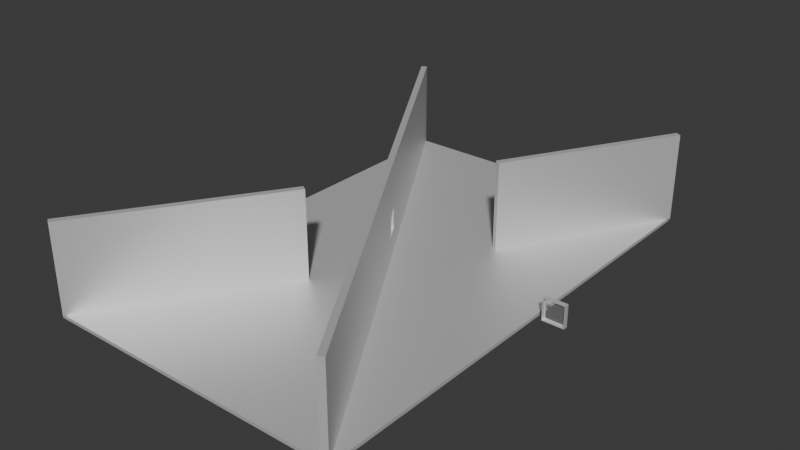 # Source: teste_export_2025.blend  (saved by Blender 4.5.90; exported with 4.5.12 LTS)
import bpy
from mathutils import Matrix  # noqa: F401  (used for matrix-valued properties, if any)

bpy.ops.wm.read_factory_settings(use_empty=True)
scene = bpy.context.scene
scene.name = 'Scene'

# ---- collections
col_collection = bpy.data.collections.new('Collection'); scene.collection.children.link(col_collection)
col_ifcproject_0001 = bpy.data.collections.new('IfcProject/0001'); scene.collection.children.link(col_ifcproject_0001)
col_ifcbuildingstorey_n_vel_1 = bpy.data.collections.new('IfcBuildingStorey/Nível 1'); col_ifcproject_0001.children.link(col_ifcbuildingstorey_n_vel_1)
col_ifcsite_default = bpy.data.collections.new('IfcSite/Default'); col_ifcproject_0001.children.link(col_ifcsite_default)
col_ifcbuildingstorey_n_vel_2 = bpy.data.collections.new('IfcBuildingStorey/Nível 2'); col_ifcproject_0001.children.link(col_ifcbuildingstorey_n_vel_2)
col_ifcbuilding_unnamed = bpy.data.collections.new('IfcBuilding/Unnamed'); col_ifcproject_0001.children.link(col_ifcbuilding_unnamed)
col_ifctypeproduct = bpy.data.collections.new('IfcTypeProduct'); col_ifcproject_0001.children.link(col_ifctypeproduct)

# ---- materials (node trees are filled in below, after node groups)
mat_unidades_de_alvenaria_de_concreto = bpy.data.materials.new('Unidades de alvenaria de concreto')
mat_unidades_de_alvenaria_de_concreto.diffuse_color = (0.7098, 0.7098, 0.7098, 1.0)
mat_placa_de_gesso_de_parede = bpy.data.materials.new('Placa de gesso de parede')
mat_placa_de_gesso_de_parede.diffuse_color = (0.9765, 0.9765, 0.9765, 1.0)
mat_material_pr__definido_de_piso = bpy.data.materials.new('Material pré-definido de piso')
mat_material_pr__definido_de_piso.diffuse_color = (0.498, 0.498, 0.498, 1.0)
mat_vidro = bpy.data.materials.new('Vidro')
mat_vidro.surface_render_method = 'BLENDED'
mat_vidro.blend_method = 'BLEND'
mat_vidro.diffuse_color = (0.0, 0.502, 0.7529, 0.1)
mat_caixilho = bpy.data.materials.new('Caixilho')
mat_caixilho.diffuse_color = (0.8784, 0.698, 0.4941, 1.0)

# ---- material node trees
mat_unidades_de_alvenaria_de_concreto.use_nodes = True; mat_unidades_de_alvenaria_de_concreto.node_tree.nodes.clear()
_N = mat_unidades_de_alvenaria_de_concreto.node_tree.nodes; _L = mat_unidades_de_alvenaria_de_concreto.node_tree.links
n0 = _N.new('ShaderNodeOutputMaterial'); n0.name = 'Material Output'; n0.location = (300, 300)
n1 = _N.new('ShaderNodeBsdfPrincipled'); n1.name = 'Principled BSDF'; n1.location = (10, 300)
n1.inputs[1].default_value = 0.5
_L.new(n1.outputs[0], n0.inputs[0])
n0.is_active_output = True
mat_placa_de_gesso_de_parede.use_nodes = True; mat_placa_de_gesso_de_parede.node_tree.nodes.clear()
_N = mat_placa_de_gesso_de_parede.node_tree.nodes; _L = mat_placa_de_gesso_de_parede.node_tree.links
n0 = _N.new('ShaderNodeOutputMaterial'); n0.name = 'Material Output'; n0.location = (300, 300)
n1 = _N.new('ShaderNodeBsdfPrincipled'); n1.name = 'Principled BSDF'; n1.location = (10, 300)
n1.inputs[1].default_value = 0.5
_L.new(n1.outputs[0], n0.inputs[0])
n0.is_active_output = True
mat_material_pr__definido_de_piso.use_nodes = True; mat_material_pr__definido_de_piso.node_tree.nodes.clear()
_N = mat_material_pr__definido_de_piso.node_tree.nodes; _L = mat_material_pr__definido_de_piso.node_tree.links
n0 = _N.new('ShaderNodeOutputMaterial'); n0.name = 'Material Output'; n0.location = (300, 300)
n1 = _N.new('ShaderNodeBsdfPrincipled'); n1.name = 'Principled BSDF'; n1.location = (10, 300)
n1.inputs[1].default_value = 0.5
_L.new(n1.outputs[0], n0.inputs[0])
n0.is_active_output = True
mat_vidro.use_nodes = True; mat_vidro.node_tree.nodes.clear()
_N = mat_vidro.node_tree.nodes; _L = mat_vidro.node_tree.links
n0 = _N.new('ShaderNodeOutputMaterial'); n0.name = 'Material Output'; n0.location = (300, 300)
n1 = _N.new('ShaderNodeBsdfPrincipled'); n1.name = 'Principled BSDF'; n1.location = (10, 300)
n1.inputs[1].default_value = 0.5
n1.inputs[4].default_value = 0.1
_L.new(n1.outputs[0], n0.inputs[0])
n0.is_active_output = True
mat_caixilho.use_nodes = True; mat_caixilho.node_tree.nodes.clear()
_N = mat_caixilho.node_tree.nodes; _L = mat_caixilho.node_tree.links
n0 = _N.new('ShaderNodeOutputMaterial'); n0.name = 'Material Output'; n0.location = (300, 300)
n1 = _N.new('ShaderNodeBsdfPrincipled'); n1.name = 'Principled BSDF'; n1.location = (10, 300)
n1.inputs[1].default_value = 0.5
_L.new(n1.outputs[0], n0.inputs[0])
n0.is_active_output = True

# ---- world
world_world = bpy.data.worlds.new('World'); scene.world = world_world
world_world.use_nodes = True; world_world.node_tree.nodes.clear()
_N = world_world.node_tree.nodes; _L = world_world.node_tree.links
n0 = _N.new('ShaderNodeOutputWorld'); n0.name = 'World Output'; n0.location = (200, 100)
n1 = _N.new('ShaderNodeBackground'); n1.name = 'Background'; n1.location = (-200, 100)
n1.inputs[0].default_value = (0.05088, 0.05088, 0.05088, 1.0)
_L.new(n1.outputs[0], n0.inputs[0])
n0.is_active_output = True
world_world.color = (0.05088, 0.05088, 0.05088)
world_world.sun_shadow_jitter_overblur = 0.0

# ---- meshes
me_26_67 = bpy.data.meshes.new('26/67')
me_26_67.from_pydata([(0.0, -0.1, 0.0), (0.0, 0.1, 0.0), (0.0, 0.1, 4.0), (0.0, -0.1, 4.0), (26.0, -0.1, 0.0), (26.0, 0.1, 0.0), (26.0, 0.1, 4.0), (26.0, -0.1, 4.0), (12.9, -0.1, 1.0), (12.9, 0.1, 1.0), (12.9, 0.1, 2.0), (12.9, -0.1, 2.0), (11.9, 0.1, 2.0), (11.9, -0.1, 2.0), (11.9, 0.1, 1.0), (11.9, -0.1, 1.0), (11.9, 0.1, 1.0), (12.9, 0.1, 1.0), (11.9, 0.1, 2.0), (12.9, 0.1, 2.0)], [], [(1, 0, 3), (2, 1, 3), (7, 4, 5), (7, 5, 6), (4, 0, 1), (4, 1, 5), (2, 3, 7), (6, 2, 7), (9, 8, 11), (10, 9, 11), (10, 11, 13), (12, 10, 13), (12, 13, 15), (14, 12, 15), (14, 15, 8), (9, 14, 8), (13, 3, 0), (15, 13, 0), (4, 11, 8), (4, 7, 11), (7, 3, 13), (7, 13, 11), (0, 4, 8), (0, 8, 15), (1, 2, 18), (1, 18, 16), (17, 19, 5), (19, 6, 5), (18, 2, 6), (19, 18, 6), (17, 5, 1), (16, 17, 1)])
me_26_67.materials.append(mat_unidades_de_alvenaria_de_concreto)
me_26_67.update()
me_26_131 = bpy.data.meshes.new('26/131')
me_26_131.from_pydata([(0.0, -0.0395, 0.0), (0.0, 0.0395, 0.0), (0.0, 0.0395, 4.0), (0.0, -0.0395, 4.0), (26.0, -0.0395, 0.0), (26.0, 0.0395, 0.0), (26.0, 0.0395, 4.0), (26.0, -0.0395, 4.0), (11.9, -0.0395, 1.0), (11.9, 0.0395, 1.0), (11.9, 0.0395, 2.0), (11.9, -0.0395, 2.0), (12.9, 0.0395, 2.0), (12.9, -0.0395, 2.0), (12.9, 0.0395, 1.0), (12.9, -0.0395, 1.0), (11.9, 0.0395, 1.0), (11.9, 0.0395, 2.0), (12.9, 0.0395, 2.0), (12.9, 0.0395, 1.0), (0.0, 0.027, 0.0), (0.0, 0.027, 4.0), (26.0, 0.027, 0.0), (26.0, 0.027, 4.0), (11.9, 0.027, 1.0), (11.9, 0.027, 2.0), (12.9, 0.027, 2.0), (12.9, 0.027, 1.0), (0.0, 0.021, 4.0), (26.0, 0.021, 4.0), (11.9, 0.021, 2.0), (12.9, 0.021, 2.0), (12.9, 0.021, 1.0), (0.0, 0.021, 0.0), (26.0, 0.021, 0.0), (11.9, 0.021, 1.0), (0.0, -0.021, 4.0), (26.0, -0.021, 4.0), (11.9, -0.021, 2.0), (12.9, -0.021, 2.0), (12.9, -0.021, 1.0), (0.0, -0.021, 0.0), (26.0, -0.021, 0.0), (11.9, -0.021, 1.0), (0.0, -0.027, 4.0), (26.0, -0.027, 4.0), (11.9, -0.027, 2.0), (12.9, -0.027, 2.0), (12.9, -0.027, 1.0), (0.0, -0.027, 0.0), (26.0, -0.027, 0.0), (11.9, -0.027, 1.0)], [(26, 27), (25, 26), (27, 24), (24, 25), (22, 23), (21, 23), (20, 22), (20, 21), (32, 35), (31, 32), (30, 31), (35, 30), (33, 34), (34, 29), (28, 29), (33, 28), (40, 43), (39, 40), (38, 39), (43, 38), (41, 42), (42, 37), (36, 37), (41, 36), (48, 51), (47, 48), (46, 47), (51, 46), (49, 50), (50, 45), (44, 45), (49, 44)], [(5, 1, 17, 16, 19, 18, 6), (1, 0, 3, 2), (2, 6, 18, 17, 1), (9, 10, 11, 8), (7, 6, 2, 3), (5, 4, 0, 1), (7, 4, 5, 6), (8, 11, 3, 0, 15), (11, 13, 15, 0, 4, 7, 3), (14, 9, 8, 15), (13, 11, 10, 12), (12, 14, 15, 13)])
me_26_131.materials.append(mat_placa_de_gesso_de_parede)
me_26_131.update()
me_26_238 = bpy.data.meshes.new('26/238')
me_26_238.from_pydata([(-14.16, -11.24, 0.0), (-0.3781, -11.24, 0.0), (-0.3781, 10.81, 0.0), (-14.16, -11.24, -0.15), (-14.16, 10.81, 0.0), (-14.16, 10.81, -0.15), (-0.3781, 10.81, -0.15), (-0.3781, -11.24, -0.15)], [], [(0, 1, 2), (3, 0, 4), (5, 4, 2), (6, 2, 1), (7, 1, 0), (7, 3, 5), (2, 4, 0), (4, 5, 3), (2, 6, 5), (1, 7, 6), (0, 3, 7), (5, 6, 7)])
me_26_238.materials.append(mat_material_pr__definido_de_piso)
me_26_238.update()
me_26_332 = bpy.data.meshes.new('26/332')
me_26_332.from_pydata([(0.063, 0.165, 0.063), (0.937, 0.165, 0.063), (0.937, 0.153, 0.063), (0.063, 0.165, 0.937), (0.063, 0.153, 0.063), (0.063, 0.153, 0.937), (0.937, 0.153, 0.937), (0.937, 0.165, 0.937), (0.019, 0.137, 0.981), (0.063, 0.137, 0.937), (0.937, 0.137, 0.937), (0.937, 0.181, 0.937), (0.063, 0.181, 0.937), (0.019, 0.181, 0.981), (0.981, 0.137, 0.981), (0.981, 0.181, 0.981), (0.063, 0.137, 0.063), (0.063, 0.181, 0.063), (0.937, 0.137, 0.063), (0.019, 0.137, 0.019), (0.019, 0.181, 0.019), (0.937, 0.181, 0.063), (0.981, 0.137, 0.019), (0.981, 0.181, 0.019), (0.0, 0.137, 1.0), (0.019, 0.137, 0.981), (0.981, 0.137, 0.981), (0.981, 0.2, 0.981), (0.019, 0.2, 0.981), (0.0, 0.2, 1.0), (1.0, 0.137, 1.0), (1.0, 0.2, 1.0), (0.0, 0.137, 0.0), (0.0, 0.2, 0.0), (0.981, 0.137, 0.019), (0.019, 0.137, 0.019), (0.019, 0.2, 0.019), (0.981, 0.2, 0.019), (1.0, 0.137, 0.0), (1.0, 0.2, 0.0), (0.0, 0.0, 1.0), (0.032, 0.0, 0.968), (0.968, 0.0, 0.968), (0.968, 0.137, 0.968), (0.032, 0.137, 0.968), (0.0, 0.137, 1.0), (1.0, 0.0, 1.0), (1.0, 0.137, 1.0), (0.032, 0.0, 0.032), (0.032, 0.137, 0.032), (0.968, 0.0, 0.032), (0.0, 0.0, 0.0), (0.0, 0.137, 0.0), (0.968, 0.137, 0.032), (1.0, 0.0, 0.0), (1.0, 0.137, 0.0)], [], [(0, 1, 2), (3, 0, 4), (5, 4, 2), (6, 2, 1), (7, 1, 0), (7, 3, 5), (2, 4, 0), (4, 5, 3), (2, 6, 5), (1, 7, 6), (0, 3, 7), (5, 6, 7), (8, 9, 10), (11, 10, 9), (11, 12, 13), (14, 8, 10), (13, 8, 14), (11, 13, 15), (9, 8, 16), (12, 9, 16), (17, 13, 12), (18, 16, 19), (17, 16, 18), (20, 17, 21), (16, 8, 19), (20, 19, 8), (20, 13, 17), (14, 18, 22), (15, 14, 22), (23, 21, 15), (18, 19, 22), (23, 22, 19), (23, 20, 21), (14, 10, 18), (21, 18, 10), (21, 11, 15), (9, 12, 11), (14, 15, 13), (16, 17, 12), (18, 21, 17), (8, 13, 20), (22, 23, 15), (19, 20, 23), (10, 11, 21), (24, 25, 26), (27, 26, 25), (27, 28, 29), (30, 24, 26), (29, 24, 30), (27, 29, 31), (25, 24, 32), (33, 32, 24), (33, 29, 28), (34, 35, 32), (36, 35, 34), (33, 36, 37), (35, 25, 32), (28, 25, 35), (33, 28, 36), (30, 34, 38), (31, 30, 38), (39, 37, 31), (34, 32, 38), (39, 38, 32), (39, 33, 37), (30, 26, 34), (37, 34, 26), (37, 27, 31), (25, 28, 27), (30, 31, 29), (24, 29, 33), (34, 37, 36), (35, 36, 28), (38, 39, 31), (32, 33, 39), (26, 27, 37), (40, 41, 42), (43, 42, 41), (43, 44, 45), (46, 40, 42), (45, 40, 46), (43, 45, 47), (41, 40, 48), (44, 41, 48), (49, 45, 44), (50, 48, 51), (49, 48, 50), (52, 49, 53), (48, 40, 51), (52, 51, 40), (52, 45, 49), (46, 50, 54), (47, 46, 54), (55, 53, 47), (50, 51, 54), (55, 54, 51), (55, 52, 53), (46, 42, 50), (53, 50, 42), (53, 43, 47), (41, 44, 43), (46, 47, 45), (48, 49, 44), (50, 53, 49), (40, 45, 52), (54, 55, 47), (51, 52, 55), (42, 43, 53)])
me_26_332.polygons.foreach_set('material_index', [0, 0, 0, 0, 0, 0, 0, 0, 0, 0, 0, 0, 1, 1, 1, 1, 1, 1, 1, 1, 1, 1, 1, 1, 1, 1, 1, 1, 1, 1, 1, 1, 1, 1, 1, 1, 1, 1, 1, 1, 1, 1, 1, 1, 1, 1, 1, 1, 1, 1, 1, 1, 1, 1, 1, 1, 1, 1, 1, 1, 1, 1, 1, 1, 1, 1, 1, 1, 1, 1, 1, 1, 1, 1, 1, 1, 1, 1, 1, 1, 1, 1, 1, 1, 1, 1, 1, 1, 1, 1, 1, 1, 1, 1, 1, 1, 1, 1, 1, 1, 1, 1, 1, 1, 1, 1, 1, 1])
me_26_332.materials.append(mat_vidro)
me_26_332.materials.append(mat_caixilho)
me_26_332.update()
me_26_390 = bpy.data.meshes.new('26/390')
me_26_390.from_pydata([(9.5, 0.1, 0.0), (9.5, -0.1, 0.0), (0.0, -0.1, 0.0), (9.5, 0.1, 4.0), (0.0, 0.1, 0.0), (0.0, 0.1, 4.0), (0.0, -0.1, 4.0), (9.5, -0.1, 4.0)], [], [(0, 1, 2), (3, 0, 4), (5, 4, 2), (6, 2, 1), (7, 1, 0), (7, 3, 5), (2, 4, 0), (4, 5, 3), (2, 6, 5), (1, 7, 6), (0, 3, 7), (5, 6, 7)])
me_26_390.materials.append(mat_unidades_de_alvenaria_de_concreto)
me_26_390.update()
me_26_424 = bpy.data.meshes.new('26/424')
me_26_424.from_pydata([(8.492, 0.1, 0.0), (8.492, -0.1, 0.0), (0.0, -0.1, 0.0), (8.492, 0.1, 4.0), (0.0, 0.1, 0.0), (0.0, 0.1, 4.0), (0.0, -0.1, 4.0), (8.492, -0.1, 4.0)], [], [(0, 1, 2), (3, 0, 4), (5, 4, 2), (6, 2, 1), (7, 1, 0), (7, 3, 5), (2, 4, 0), (4, 5, 3), (2, 6, 5), (1, 7, 6), (0, 3, 7), (5, 6, 7)])
me_26_424.materials.append(mat_unidades_de_alvenaria_de_concreto)
me_26_424.update()
me_26_458 = bpy.data.meshes.new('26/458')
me_26_458.from_pydata([(9.5, 0.0395, 0.0), (9.5, -0.0395, 0.0), (1.776e-15, -0.0395, 0.0), (9.5, 0.0395, 4.0), (1.776e-15, 0.0395, 0.0), (1.776e-15, 0.0395, 4.0), (1.776e-15, -0.0395, 4.0), (9.5, -0.0395, 4.0), (9.5, -0.027, 0.0), (1.776e-15, -0.027, 0.0), (9.5, -0.027, 4.0), (1.776e-15, -0.027, 4.0), (1.776e-15, -0.021, 0.0), (9.5, -0.021, 0.0), (9.5, -0.021, 4.0), (1.776e-15, -0.021, 4.0), (1.776e-15, 0.021, 0.0), (9.5, 0.021, 0.0), (9.5, 0.021, 4.0), (1.776e-15, 0.021, 4.0), (1.776e-15, 0.027, 0.0), (9.5, 0.027, 0.0), (9.5, 0.027, 4.0), (1.776e-15, 0.027, 4.0)], [(11, 10), (11, 9), (8, 10), (9, 8), (14, 15), (13, 14), (12, 13), (12, 15), (19, 18), (17, 18), (16, 17), (19, 16), (22, 23), (21, 22), (20, 21), (20, 23)], [(1, 0, 3, 7), (1, 7, 6, 2), (6, 7, 3, 5), (4, 5, 3, 0), (6, 5, 4, 2), (2, 4, 0, 1)])
me_26_458.materials.append(mat_placa_de_gesso_de_parede)
me_26_458.update()
me_26_483 = bpy.data.meshes.new('26/483')
me_26_483.from_pydata([(8.492, 0.0395, 0.0), (8.492, -0.0395, 0.0), (0.0, -0.0395, 0.0), (8.492, 0.0395, 4.0), (0.0, 0.0395, 0.0), (0.0, 0.0395, 4.0), (0.0, -0.0395, 4.0), (8.492, -0.0395, 4.0), (8.492, 0.027, 0.0), (0.0, 0.027, 0.0), (8.492, 0.027, 4.0), (0.0, 0.027, 4.0), (8.492, 0.021, 0.0), (8.492, 0.021, 4.0), (0.0, 0.021, 4.0), (0.0, 0.021, 0.0), (8.492, -0.021, 0.0), (8.492, -0.021, 4.0), (0.0, -0.021, 4.0), (0.0, -0.021, 0.0), (8.492, -0.027, 0.0), (8.492, -0.027, 4.0), (0.0, -0.027, 4.0), (0.0, -0.027, 0.0)], [(11, 10), (11, 9), (8, 10), (9, 8), (14, 15), (13, 14), (12, 13), (12, 15), (18, 19), (18, 17), (16, 17), (19, 16), (22, 23), (21, 22), (20, 21), (20, 23)], [(2, 6, 5, 4), (1, 7, 6, 2), (4, 5, 3, 0), (0, 3, 7, 1), (3, 5, 6, 7), (0, 1, 2, 4)])
me_26_483.materials.append(mat_placa_de_gesso_de_parede)
me_26_483.update()

# ---- objects
ob_ifcproject_0001 = bpy.data.objects.new('IfcProject/0001', None)
ob_ifcbuildingstorey_n_vel_1 = bpy.data.objects.new('IfcBuildingStorey/Nível 1', None)
ob_ifcwall_parede_b_sica_gen_rico___200_mm_325344 = bpy.data.objects.new('IfcWall/Parede básica:Genérico - 200 mm:325344', me_26_67)
ob_ifccovering_parede_b_sica_interior___79_mm_divis_ria__1_hr__3 = bpy.data.objects.new('IfcCovering/Parede básica:Interior - 79 mm Divisória (1-hr):3', me_26_131)
ob_ifcslab_piso_gen_rico_150_mm_325685 = bpy.data.objects.new('IfcSlab/Piso:Genérico 150 mm:325685', me_26_238)
ob_ifcwindow_m_fixo_1000_x_1000_mm_327314 = bpy.data.objects.new('IfcWindow/M_Fixo:1000 x 1000 mm:327314', me_26_332)
ob_ifcwall_parede_b_sica_gen_rico___200_mm_327589 = bpy.data.objects.new('IfcWall/Parede básica:Genérico - 200 mm:327589', me_26_390)
ob_ifcwall_parede_b_sica_gen_rico___200_mm_327728 = bpy.data.objects.new('IfcWall/Parede básica:Genérico - 200 mm:327728', me_26_424)
ob_ifccovering_parede_b_sica_interior___79_mm_divis_ria__1_hr = bpy.data.objects.new('IfcCovering/Parede básica:Interior - 79 mm Divisória (1-hr):', me_26_458)
ob_ifccovering_parede_b_sica_interior___79_mm_divis_ria__1_hr_1 = bpy.data.objects.new('IfcCovering/Parede básica:Interior - 79 mm Divisória (1-hr)', me_26_483)
ob_ifcsite_default = bpy.data.objects.new('IfcSite/Default', None)
ob_ifcbuildingstorey_n_vel_2 = bpy.data.objects.new('IfcBuildingStorey/Nível 2', None)
ob_ifcbuilding_unnamed = bpy.data.objects.new('IfcBuilding/Unnamed', None)
ob_ifcslabtype_piso_gen_rico_150_mm = bpy.data.objects.new('IfcSlabType/Piso:Genérico 150 mm', None)
ob_ifcwalltype_parede_b_sica_gen_rico___200_mm = bpy.data.objects.new('IfcWallType/Parede básica:Genérico - 200 mm', None)
ob_ifccoveringtype_parede_b_sica_interior___79_mm_divis_ria__1_h = bpy.data.objects.new('IfcCoveringType/Parede básica:Interior - 79 mm Divisória (1-h', None)
ob_ifcwindowtype_m_fixo_1000_x_1000_mm = bpy.data.objects.new('IfcWindowType/M_Fixo:1000 x 1000 mm', me_26_332)

# ---- transforms, parenting, visibility, modifiers, constraints
ob_ifcproject_0001.location = (0.0, 0.0, 0.0)
ob_ifcproject_0001.lock_location = (True, True, True)
ob_ifcproject_0001.lock_rotation = (True, True, True)
ob_ifcproject_0001.lock_rotation_w = True
ob_ifcproject_0001.lock_scale = (True, True, True)
ob_ifcproject_0001.hide_select = True
ob_ifcbuildingstorey_n_vel_1.location = (0.0, 0.0, 0.0)
ob_ifcbuildingstorey_n_vel_1.lock_location = (True, True, True)
ob_ifcbuildingstorey_n_vel_1.lock_rotation = (True, True, True)
ob_ifcbuildingstorey_n_vel_1.lock_rotation_w = True
ob_ifcbuildingstorey_n_vel_1.lock_scale = (True, True, True)
ob_ifcbuildingstorey_n_vel_1.hide_select = True
ob_ifcwall_parede_b_sica_gen_rico___200_mm_325344.location = (-14.31, 10.72, 0.0)
ob_ifcwall_parede_b_sica_gen_rico___200_mm_325344.rotation_euler = (0.0, 0.0, -1.012)
ob_ifcwall_parede_b_sica_gen_rico___200_mm_325344.lock_scale = (True, True, True)
ob_ifccovering_parede_b_sica_interior___79_mm_divis_ria__1_hr__3.location = (-14.19, 10.79, 0.0)
ob_ifccovering_parede_b_sica_interior___79_mm_divis_ria__1_hr__3.rotation_euler = (0.0, 0.0, -1.012)
ob_ifccovering_parede_b_sica_interior___79_mm_divis_ria__1_hr__3.lock_scale = (True, True, True)
ob_ifcslab_piso_gen_rico_150_mm_325685.location = (0.0, 0.0, 0.0)
ob_ifcslab_piso_gen_rico_150_mm_325685.lock_rotation = (True, False, False)
ob_ifcslab_piso_gen_rico_150_mm_325685.lock_scale = (True, True, True)
ob_ifcwindow_m_fixo_1000_x_1000_mm_327314.location = (-7.387, -0.1697, 1.0)
ob_ifcwindow_m_fixo_1000_x_1000_mm_327314.rotation_euler = (0.0, -0.0, 2.129)
ob_ifcwindow_m_fixo_1000_x_1000_mm_327314.lock_scale = (True, True, True)
ob_ifcwall_parede_b_sica_gen_rico___200_mm_327589.location = (-14.16, -11.24, 0.0)
ob_ifcwall_parede_b_sica_gen_rico___200_mm_327589.rotation_euler = (0.0, -0.0, 0.9948)
ob_ifcwall_parede_b_sica_gen_rico___200_mm_327589.lock_scale = (True, True, True)
ob_ifcwall_parede_b_sica_gen_rico___200_mm_327728.location = (-0.3781, 10.81, 0.0)
ob_ifcwall_parede_b_sica_gen_rico___200_mm_327728.rotation_euler = (0.0, 0.0, -2.093)
ob_ifcwall_parede_b_sica_gen_rico___200_mm_327728.lock_scale = (True, True, True)
ob_ifccovering_parede_b_sica_interior___79_mm_divis_ria__1_hr.location = (-14.04, -11.31, 0.0)
ob_ifccovering_parede_b_sica_interior___79_mm_divis_ria__1_hr.rotation_euler = (0.0, -0.0, 0.9948)
ob_ifccovering_parede_b_sica_interior___79_mm_divis_ria__1_hr.lock_scale = (True, True, True)
ob_ifccovering_parede_b_sica_interior___79_mm_divis_ria__1_hr_1.location = (-4.737, 3.523, 0.0)
ob_ifccovering_parede_b_sica_interior___79_mm_divis_ria__1_hr_1.rotation_euler = (0.0, -0.0, 1.048)
ob_ifccovering_parede_b_sica_interior___79_mm_divis_ria__1_hr_1.lock_scale = (True, True, True)
ob_ifcsite_default.location = (0.0, 0.0, 0.0)
ob_ifcsite_default.lock_location = (True, True, True)
ob_ifcsite_default.lock_rotation = (True, True, True)
ob_ifcsite_default.lock_rotation_w = True
ob_ifcsite_default.lock_scale = (True, True, True)
ob_ifcsite_default.hide_select = True
ob_ifcbuildingstorey_n_vel_2.location = (0.0, 0.0, 4.0)
ob_ifcbuildingstorey_n_vel_2.lock_location = (True, True, True)
ob_ifcbuildingstorey_n_vel_2.lock_rotation = (True, True, True)
ob_ifcbuildingstorey_n_vel_2.lock_rotation_w = True
ob_ifcbuildingstorey_n_vel_2.lock_scale = (True, True, True)
ob_ifcbuildingstorey_n_vel_2.hide_select = True
ob_ifcbuilding_unnamed.location = (0.0, 0.0, 0.0)
ob_ifcbuilding_unnamed.lock_location = (True, True, True)
ob_ifcbuilding_unnamed.lock_rotation = (True, True, True)
ob_ifcbuilding_unnamed.lock_rotation_w = True
ob_ifcbuilding_unnamed.lock_scale = (True, True, True)
ob_ifcbuilding_unnamed.hide_select = True
ob_ifcslabtype_piso_gen_rico_150_mm.location = (0.0, 0.0, 0.0)
ob_ifcslabtype_piso_gen_rico_150_mm.lock_scale = (True, True, True)
ob_ifcwalltype_parede_b_sica_gen_rico___200_mm.location = (0.0, 0.0, 0.0)
ob_ifcwalltype_parede_b_sica_gen_rico___200_mm.lock_scale = (True, True, True)
ob_ifccoveringtype_parede_b_sica_interior___79_mm_divis_ria__1_h.location = (0.0, 0.0, 0.0)
ob_ifccoveringtype_parede_b_sica_interior___79_mm_divis_ria__1_h.lock_scale = (True, True, True)
ob_ifcwindowtype_m_fixo_1000_x_1000_mm.location = (0.0, 0.0, 0.0)
ob_ifcwindowtype_m_fixo_1000_x_1000_mm.lock_scale = (True, True, True)

# ---- collection membership
col_ifcproject_0001.objects.link(ob_ifcproject_0001)
col_ifcbuildingstorey_n_vel_1.objects.link(ob_ifcbuildingstorey_n_vel_1)
col_ifcbuildingstorey_n_vel_1.objects.link(ob_ifcwall_parede_b_sica_gen_rico___200_mm_325344)
col_ifcbuildingstorey_n_vel_1.objects.link(ob_ifccovering_parede_b_sica_interior___79_mm_divis_ria__1_hr__3)
col_ifcbuildingstorey_n_vel_1.objects.link(ob_ifcslab_piso_gen_rico_150_mm_325685)
col_ifcbuildingstorey_n_vel_1.objects.link(ob_ifcwindow_m_fixo_1000_x_1000_mm_327314)
col_ifcbuildingstorey_n_vel_1.objects.link(ob_ifcwall_parede_b_sica_gen_rico___200_mm_327589)
col_ifcbuildingstorey_n_vel_1.objects.link(ob_ifcwall_parede_b_sica_gen_rico___200_mm_327728)
col_ifcbuildingstorey_n_vel_1.objects.link(ob_ifccovering_parede_b_sica_interior___79_mm_divis_ria__1_hr)
col_ifcbuildingstorey_n_vel_1.objects.link(ob_ifccovering_parede_b_sica_interior___79_mm_divis_ria__1_hr_1)
col_ifcsite_default.objects.link(ob_ifcsite_default)
col_ifcbuildingstorey_n_vel_2.objects.link(ob_ifcbuildingstorey_n_vel_2)
col_ifcbuilding_unnamed.objects.link(ob_ifcbuilding_unnamed)
col_ifctypeproduct.objects.link(ob_ifcslabtype_piso_gen_rico_150_mm)
col_ifctypeproduct.objects.link(ob_ifcwalltype_parede_b_sica_gen_rico___200_mm)
col_ifctypeproduct.objects.link(ob_ifccoveringtype_parede_b_sica_interior___79_mm_divis_ria__1_h)
col_ifctypeproduct.objects.link(ob_ifcwindowtype_m_fixo_1000_x_1000_mm)

# ---- scene / render settings (as saved in the file)
scene.frame_start = 1; scene.frame_end = 250; scene.frame_set(1)
scene.render.engine = 'BLENDER_EEVEE_NEXT'
bpy.context.view_layer.update()

# ---- added for rendering (the .blend has no active camera and no usable light): camera, sun
cam_auto = bpy.data.cameras.new('AutoCamera')
cam_auto.lens = 50.0
cam_auto.sensor_width = 36.0
cam_auto.clip_end = 1000.0
ob_auto_camera = bpy.data.objects.new('AutoCamera', cam_auto)
scene.collection.objects.link(ob_auto_camera)
ob_auto_camera.location = (18.6562, -30.6649, 22.207)
ob_auto_camera.rotation_euler = (1.09748, -7.21219e-08, 0.694738)
scene.camera = ob_auto_camera
light_auto_sun = bpy.data.lights.new('AutoSun', 'SUN')
light_auto_sun.energy = 3.0
light_auto_sun.angle = 0.0523599
ob_auto_sun = bpy.data.objects.new('AutoSun', light_auto_sun)
scene.collection.objects.link(ob_auto_sun)
ob_auto_sun.rotation_euler = (0.872665, 0.174533, 0.523599)
bpy.context.view_layer.update()
